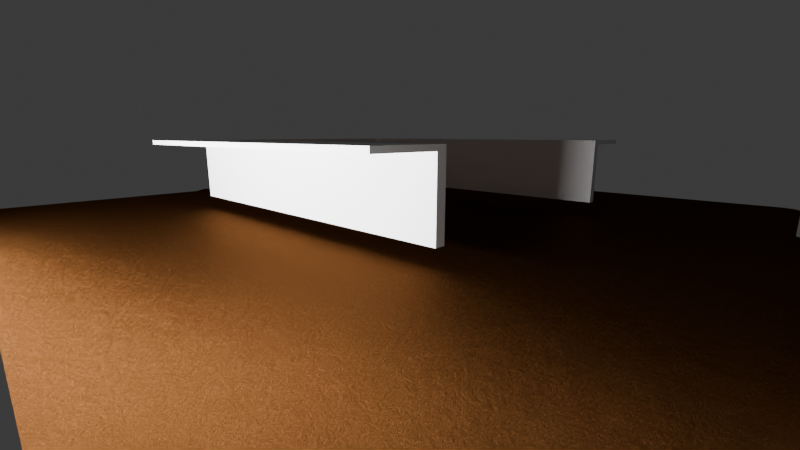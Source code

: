 # Source: main.blend  (saved by Blender 5.1.30; exported with 4.5.12 LTS)
import bpy
from mathutils import Matrix  # noqa: F401  (used for matrix-valued properties, if any)

bpy.ops.wm.read_factory_settings(use_empty=True)
scene = bpy.context.scene
scene.name = 'Scene'

# ---- collections
col_work = bpy.data.collections.new('work'); scene.collection.children.link(col_work)
col_scene = bpy.data.collections.new('scene'); scene.collection.children.link(col_scene)

# ---- materials (node trees are filled in below, after node groups)
mat_printer_plate_pei = bpy.data.materials.new('printer_plate_pei')
mat_printer_plate_pei.use_backface_culling_lightprobe_volume = False
mat_printer_plate_pei.diffuse_color = (0.2232, 0.2232, 0.2232, 1.0)
mat_light = bpy.data.materials.new('light')
mat_light.use_backface_culling_lightprobe_volume = False

# ---- material node trees
mat_printer_plate_pei.use_nodes = True; mat_printer_plate_pei.node_tree.nodes.clear()
_N = mat_printer_plate_pei.node_tree.nodes; _L = mat_printer_plate_pei.node_tree.links
n0 = _N.new('ShaderNodeOutputMaterial'); n0.name = 'Material Output'; n0.location = (300, 300)
n1 = _N.new('ShaderNodeBsdfAnisotropic'); n1.name = 'Glossy BSDF'; n1.location = (10, 300)
n1.inputs[0].default_value = (0.07681, 0.02985, 0.009207, 1.0)
n1.inputs[1].default_value = 0.3797
n2 = _N.new('ShaderNodeDisplacement'); n2.name = 'Displacement'; n2.location = (110, 242)
n2.inputs[1].default_value = 0.001
n2.inputs[2].default_value = 0.001
n3 = _N.new('ShaderNodeTexNoise'); n3.name = 'Noise Texture'; n3.location = (-80, 213)
n3.inputs[2].default_value = 31.9
n3.inputs[3].default_value = 15.0
n3.inputs[4].default_value = 0.8
n3.inputs[8].default_value = 0.001
_L.new(n1.outputs[0], n0.inputs[0])
_L.new(n2.outputs[0], n0.inputs[2])
_L.new(n3.outputs[0], n2.inputs[0])
n0.is_active_output = True
mat_light.use_nodes = True; mat_light.node_tree.nodes.clear()
_N = mat_light.node_tree.nodes; _L = mat_light.node_tree.links
n0 = _N.new('ShaderNodeOutputMaterial'); n0.name = 'Material Output'; n0.location = (300, 300)
n1 = _N.new('ShaderNodeEmission'); n1.name = 'Emission'; n1.location = (10, 300)
n1.inputs[1].default_value = 279.4
_L.new(n1.outputs[0], n0.inputs[0])
n0.is_active_output = True

# ---- world
world_world = bpy.data.worlds.new('World'); scene.world = world_world
world_world.use_nodes = True; world_world.node_tree.nodes.clear()
_N = world_world.node_tree.nodes; _L = world_world.node_tree.links
n0 = _N.new('ShaderNodeOutputWorld'); n0.name = 'World Output'; n0.location = (300, 300)
n1 = _N.new('ShaderNodeBackground'); n1.name = 'Background'; n1.location = (10, 300)
n1.inputs[0].default_value = (0.05088, 0.05088, 0.05088, 1.0)
_L.new(n1.outputs[0], n0.inputs[0])
n0.is_active_output = True
world_world.color = (0.05088, 0.05088, 0.05088)
world_world.use_sun_shadow = False
world_world.sun_shadow_jitter_overblur = 0.0

# ---- cameras
cam_camera = bpy.data.cameras.new('Camera')
cam_camera.clip_start = 0.001
cam_camera.clip_end = 100.0
cam_camera.lens = 19.0
cam_camera.ortho_scale = 7.314

# ---- meshes
me_cube_001 = bpy.data.meshes.new('Cube.001')
me_cube_001.from_pydata([(-1.0, -1.0, -1.0), (-1.0, -1.0, 1.0), (-1.0, 1.0, -1.0), (-1.0, 1.0, 1.0), (1.0, -1.0, -1.0), (1.0, -1.0, 1.0), (1.0, 1.0, -1.0), (1.0, 1.0, 1.0)], [], [(0, 1, 3, 2), (2, 3, 7, 6), (6, 7, 5, 4), (4, 5, 1, 0), (2, 6, 4, 0), (7, 3, 1, 5)])
_uv = me_cube_001.uv_layers.new(name='UVMap')
_uv.uv.foreach_set('vector', [0.375, 0.0, 0.625, 0.0, 0.625, 0.25, 0.375, 0.25, 0.375, 0.25, 0.625, 0.25, 0.625, 0.5, 0.375, 0.5, 0.375, 0.5, 0.625, 0.5, 0.625, 0.75, 0.375, 0.75, 0.375, 0.75, 0.625, 0.75, 0.625, 1.0, 0.375, 1.0, 0.125, 0.5, 0.375, 0.5, 0.375, 0.75, 0.125, 0.75, 0.625, 0.5, 0.875, 0.5, 0.875, 0.75, 0.625, 0.75])
me_cube_001.update()
me_cube_002 = bpy.data.meshes.new('Cube.002')
me_cube_002.from_pydata([(-1.0, -1.0, -1.0), (-1.0, -1.0, 1.0), (-1.0, 1.0, -1.0), (-1.0, 1.0, 1.0), (1.0, -1.0, -1.0), (1.0, -1.0, 1.0), (1.0, 1.0, -1.0), (1.0, 1.0, 1.0)], [], [(0, 1, 3, 2), (2, 3, 7, 6), (6, 7, 5, 4), (4, 5, 1, 0), (2, 6, 4, 0), (7, 3, 1, 5)])
_uv = me_cube_002.uv_layers.new(name='UVMap')
_uv.uv.foreach_set('vector', [0.375, 0.0, 0.625, 0.0, 0.625, 0.25, 0.375, 0.25, 0.375, 0.25, 0.625, 0.25, 0.625, 0.5, 0.375, 0.5, 0.375, 0.5, 0.625, 0.5, 0.625, 0.75, 0.375, 0.75, 0.375, 0.75, 0.625, 0.75, 0.625, 1.0, 0.375, 1.0, 0.125, 0.5, 0.375, 0.5, 0.375, 0.75, 0.125, 0.75, 0.625, 0.5, 0.875, 0.5, 0.875, 0.75, 0.625, 0.75])
me_cube_002.update()
me_cube_003 = bpy.data.meshes.new('Cube.003')
me_cube_003.from_pydata([(-0.04775, -0.0615, -0.005), (-0.04775, -0.0615, 0.005), (-0.04775, 0.0615, -0.005), (-0.04775, 0.0615, 0.005), (0.0, 0.05855, -0.005), (0.0, 0.05855, 0.005), (0.0, 0.0615, -0.005), (0.0, 0.0615, 0.005), (-0.0446, 0.05855, -0.005), (-0.0446, 0.05855, 0.005), (-0.0446, -0.0615, 0.005), (-0.0446, -0.0615, -0.005), (-0.04775, -0.0615, 0.005872), (-0.04775, 0.0615, 0.005872), (3.909e-10, 0.0615, 0.005872), (3.909e-10, 0.05855, 0.005872), (-0.0446, -0.0615, 0.005872), (-0.0446, 0.05855, 0.005872), (-0.04775, -0.0615, 0.00663), (-0.04775, 0.0615, 0.00663), (3.909e-10, 0.0615, 0.00663), (3.909e-10, 0.05855, 0.00663), (-0.0446, -0.0615, 0.00663), (-0.0446, 0.05855, 0.00663), (-0.06746, -0.0615, 0.005872), (-0.06746, 0.0615, 0.005872), (-0.06746, -0.0615, 0.00663), (-0.06746, 0.0615, 0.00663)], [], [(9, 10, 11, 8), (0, 2, 6, 4, 8, 11), (4, 6, 7, 5), (0, 1, 3, 2), (7, 6, 2, 3), (7, 3, 13, 14), (4, 5, 9, 8), (11, 10, 1, 0), (17, 15, 21, 23), (1, 10, 16, 12), (10, 9, 17, 16), (5, 7, 14, 15), (9, 5, 15, 17), (3, 1, 12, 13), (21, 20, 19, 18, 22, 23), (12, 16, 22, 18), (13, 12, 24, 25), (16, 17, 23, 22), (14, 13, 19, 20), (15, 14, 20, 21), (25, 24, 26, 27), (19, 13, 25, 27), (18, 19, 27, 26), (12, 18, 26, 24)])
_uv = me_cube_003.uv_layers.new(name='UVMap')
_uv.uv.foreach_set('vector', [0.625, 0.875, 0.625, 0.9375, 0.375, 0.9375, 0.375, 0.875, 0.125, 0.75, 0.125, 0.5, 0.375, 0.5, 0.375, 0.75, 0.25, 0.75, 0.1875, 0.75, 0.375, 0.75, 0.375, 0.5, 0.625, 0.5, 0.625, 0.75, 0.375, 0.0, 0.625, 0.0, 0.625, 0.25, 0.375, 0.25, 0.625, 0.5, 0.375, 0.5, 0.375, 0.25, 0.875, 0.5, 0.625, 0.5, 0.875, 0.5, 0.875, 0.5, 0.625, 0.5, 0.375, 0.75, 0.625, 0.75, 0.625, 0.875, 0.375, 0.875, 0.375, 0.9375, 0.625, 0.9375, 0.625, 1.0, 0.375, 1.0, 0.625, 0.875, 0.625, 0.75, 0.625, 0.75, 0.625, 0.875, 0.625, 1.0, 0.625, 0.9375, 0.625, 0.9375, 0.625, 1.0, 0.625, 0.9375, 0.625, 0.875, 0.625, 0.875, 0.625, 0.9375, 0.625, 0.75, 0.625, 0.5, 0.625, 0.5, 0.625, 0.75, 0.625, 0.875, 0.625, 0.75, 0.625, 0.75, 0.625, 0.875, 0.625, 0.25, 0.625, 0.0, 0.625, 0.0, 0.625, 0.25, 0.625, 0.75, 0.625, 0.5, 0.875, 0.5, 0.875, 0.75, 0.8125, 0.75, 0.75, 0.75, 0.625, 1.0, 0.625, 0.9375, 0.625, 0.9375, 0.625, 1.0, 0.625, 0.25, 0.625, 0.0, 0.625, 0.0, 0.625, 0.25, 0.625, 0.9375, 0.625, 0.875, 0.625, 0.875, 0.625, 0.9375, 0.625, 0.5, 0.875, 0.5, 0.875, 0.5, 0.625, 0.5, 0.625, 0.75, 0.625, 0.5, 0.625, 0.5, 0.625, 0.75, 0.625, 0.25, 0.625, 0.0, 0.625, 0.0, 0.625, 0.25, 0.875, 0.5, 0.875, 0.5, 0.875, 0.5, 0.875, 0.5, 0.875, 0.75, 0.875, 0.5, 0.875, 0.5, 0.875, 0.75, 0.625, 1.0, 0.625, 1.0, 0.625, 1.0, 0.625, 1.0])
me_cube_003.update()
me_plane_005 = bpy.data.meshes.new('Plane.005')
me_plane_005.from_pydata([(-1.0, -1.0, 0.0), (1.0, -1.0, 0.0), (-1.0, 1.0, 0.0), (1.0, 1.0, 0.0)], [], [(0, 1, 3, 2)])
_uv = me_plane_005.uv_layers.new(name='UVMap')
_uv.uv.foreach_set('vector', [0.0, 0.0, 1.0, 0.0, 1.0, 1.0, 0.0, 1.0])
me_plane_005.materials.append(mat_light)
me_plane_005.update()

# ---- curves / text
cu_rect1 = bpy.data.curves.new('rect1', 'CURVE')
cu_rect1.dimensions = '2D'
_sp = cu_rect1.splines.new('BEZIER'); _sp.bezier_points.add(16)
_sp.bezier_points.foreach_set('co', [-0.01027, 0.052, 0.0, -0.01313, 0.04926, 0.0, -0.0463, 0.04926, 0.0, -0.04923, 0.04669, 0.0, -0.04923, -0.04683, 0.0, -0.04833, -0.0485, 0.0, -0.04661, -0.04931, 0.0, -0.0219, -0.04931, 0.0, -0.0195, -0.05146, 0.0, -0.01673, -0.05317, 0.0, 0.0465, -0.05317, 0.0, 0.04932, -0.04931, 0.0, 0.04932, 0.04655, 0.0, 0.04864, 0.04839, 0.0, 0.04663, 0.04926, 0.0, 0.0132, 0.04926, 0.0, 0.0105, 0.052, 0.0])
_sp.bezier_points.foreach_set('handle_left', [-0.003349, 0.052, 0.0, -0.01218, 0.05018, 0.0, -0.03524, 0.04926, 0.0, -0.0492, 0.04768, 0.0, -0.04923, -0.04683, 0.0, -0.04893, -0.0479, 0.0, -0.04661, -0.04931, 0.0, -0.0219, -0.04931, 0.0, -0.0208, -0.05024, 0.0, -0.01819, -0.0532, 0.0, 0.04324, -0.05317, 0.0, 0.04932, -0.04931, 0.0, 0.04932, 0.04655, 0.0, 0.04928, 0.04775, 0.0, 0.04663, 0.04926, 0.0, 0.0132, 0.04926, 0.0, 0.0114, 0.05109, 0.0])
_sp.bezier_points.foreach_set('handle_right', [-0.01123, 0.05109, 0.0, -0.02419, 0.04926, 0.0, -0.04828, 0.04924, 0.0, -0.04923, 0.04669, 0.0, -0.04923, -0.04683, 0.0, -0.04773, -0.0491, 0.0, -0.04661, -0.04931, 0.0, -0.0219, -0.04931, 0.0, -0.01852, -0.05231, 0.0, -0.006813, -0.05319, 0.0, 0.04976, -0.05316, 0.0, 0.04932, -0.04931, 0.0, 0.04932, 0.04655, 0.0, 0.048, 0.04903, 0.0, 0.04663, 0.04926, 0.0, 0.0123, 0.05018, 0.0, 0.003577, 0.052, 0.0])
for _p, _l, _r in zip(_sp.bezier_points, ['VECTOR', 'VECTOR', 'VECTOR', 'FREE', 'FREE', 'FREE', 'FREE', 'FREE', 'FREE', 'FREE', 'FREE', 'FREE', 'FREE', 'FREE', 'FREE', 'FREE', 'VECTOR'], ['VECTOR', 'VECTOR', 'FREE', 'FREE', 'FREE', 'FREE', 'FREE', 'FREE', 'FREE', 'FREE', 'FREE', 'FREE', 'FREE', 'FREE', 'FREE', 'VECTOR', 'VECTOR']): _p.handle_left_type = _l; _p.handle_right_type = _r
_sp.use_cyclic_u = True
_sp = cu_rect1.splines.new('BEZIER'); _sp.bezier_points.add(3)
_sp.bezier_points.foreach_set('co', [0.03654, -0.04935, 0.0, 0.03943, -0.04935, 0.0, 0.04189, -0.05195, 0.0, 0.03654, -0.05195, 0.0])
_sp.bezier_points.foreach_set('handle_left', [0.03654, -0.05022, 0.0, 0.03846, -0.04935, 0.0, 0.04107, -0.05109, 0.0, 0.03832, -0.05195, 0.0])
_sp.bezier_points.foreach_set('handle_right', [0.0375, -0.04935, 0.0, 0.04025, -0.05022, 0.0, 0.04011, -0.05195, 0.0, 0.03654, -0.05109, 0.0])
for _p, _l, _r in zip(_sp.bezier_points, ['VECTOR', 'VECTOR', 'VECTOR', 'VECTOR'], ['VECTOR', 'VECTOR', 'VECTOR', 'VECTOR']): _p.handle_left_type = _l; _p.handle_right_type = _r
_sp.use_cyclic_u = True
_sp = cu_rect1.splines.new('BEZIER'); _sp.bezier_points.add(3)
_sp.bezier_points.foreach_set('co', [0.0409, -0.04935, 0.0, 0.04612, -0.04935, 0.0, 0.04612, -0.05195, 0.0, 0.0433, -0.05195, 0.0])
_sp.bezier_points.foreach_set('handle_left', [0.0417, -0.05022, 0.0, 0.04438, -0.04935, 0.0, 0.04612, -0.05109, 0.0, 0.04424, -0.05195, 0.0])
_sp.bezier_points.foreach_set('handle_right', [0.04264, -0.04935, 0.0, 0.04612, -0.05022, 0.0, 0.04518, -0.05195, 0.0, 0.0425, -0.05109, 0.0])
for _p, _l, _r in zip(_sp.bezier_points, ['VECTOR', 'VECTOR', 'VECTOR', 'VECTOR'], ['VECTOR', 'VECTOR', 'VECTOR', 'VECTOR']): _p.handle_left_type = _l; _p.handle_right_type = _r
_sp.use_cyclic_u = True
cu_rect1.materials.append(mat_printer_plate_pei)
cu_rect1.fill_mode = 'BOTH'

# ---- objects
ob_area = bpy.data.objects.new('AREA', me_cube_001)
ob_half_area = bpy.data.objects.new('HALF_AREA', me_cube_002)
ob_insert = bpy.data.objects.new('INSERT', me_cube_003)
ob_printer_plate = bpy.data.objects.new('printer_plate', cu_rect1)
ob_printer_light = bpy.data.objects.new('printer_light', me_plane_005)
ob_printer_cam = bpy.data.objects.new('printer_cam', cam_camera)

# ---- transforms, parenting, visibility, modifiers, constraints
ob_area.location = (0.0, 0.0, 0.005)
ob_area.scale = (0.04775, 0.123, 0.005)
ob_area.hide_render = True
ob_half_area.location = (0.0, 0.0, 0.005)
ob_half_area.scale = (0.04775, 0.0615, 0.005)
ob_half_area.hide_render = True
ob_insert.location = (0.0, 0.0, 0.01481)
ob_insert.rotation_euler = (6.283, -0.0, 0.0)
ob_insert.scale = (1.0, 1.0, 2.0)
_m = ob_insert.modifiers.new('Mirror', 'MIRROR')
_m.use_bisect_flip_axis = (True, False, False)
ob_printer_plate.location = (0.0, 0.0, 0.0)
ob_printer_plate.rotation_euler = (3.142, -0.0, 0.0)
ob_printer_plate.scale = (-2.431, -2.431, -2.431)
ob_printer_light.location = (-0.1389, 0.0, 0.025)
ob_printer_light.rotation_euler = (-0.0, 1.571, 0.0)
ob_printer_light.scale = (0.002975, 0.07571, 0.07571)
ob_printer_cam.location = (-0.12, -0.12, 0.03)
ob_printer_cam.rotation_euler = (1.361, 0.0, -0.8029)
ob_printer_cam.scale = (1.0, 0.09, 1.0)
ob_printer_cam.lock_rotations_4d = False
ob_printer_cam.empty_display_type = 'ARROWS'
ob_printer_cam.color = (0.0, 0.0, 0.0, 0.0)
ob_printer_cam.display_type = 'WIRE'
ob_printer_cam.lineart.crease_threshold = 0.0

# ---- collection membership
scene.collection.objects.link(ob_area)
scene.collection.objects.link(ob_half_area)
scene.collection.objects.link(ob_insert)
col_scene.objects.link(ob_printer_plate)
col_scene.objects.link(ob_printer_light)
col_scene.objects.link(ob_printer_cam)

# ---- scene / render settings (as saved in the file)
scene.camera = ob_printer_cam
scene.frame_start = 1; scene.frame_end = 250; scene.frame_set(2)
scene.render.engine = 'CYCLES'
scene.render.bake_bias = 0.0
scene.render.bake_samples = 0
scene.cycles.sampling_pattern = 'TABULATED_SOBOL'
scene.eevee.ray_tracing_options.trace_max_roughness = 0.0
bpy.context.view_layer.update()

